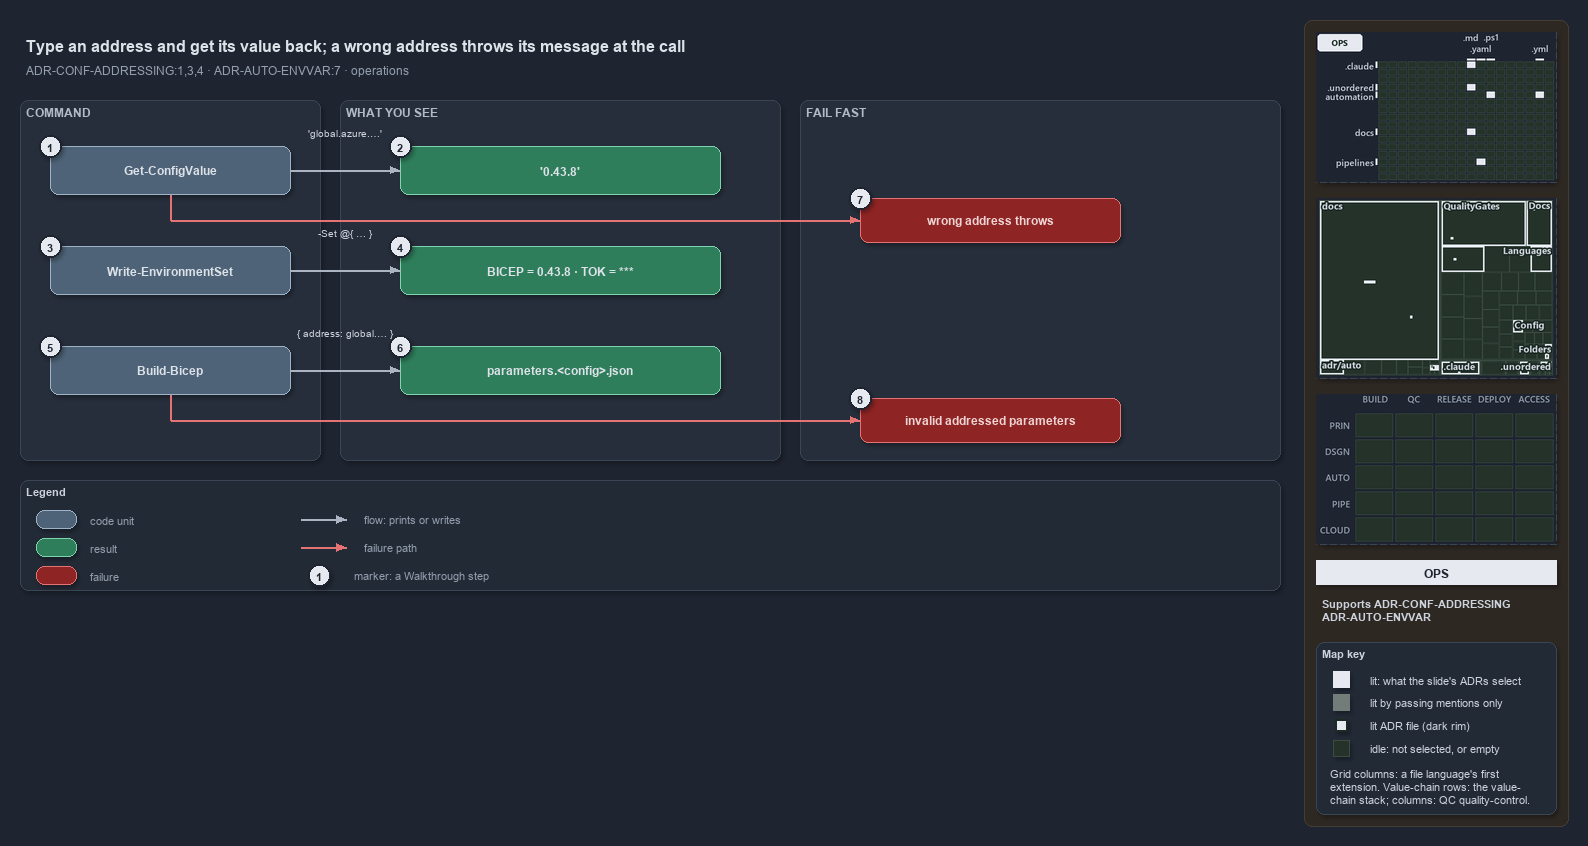

The diagram above was exported from draw.io. Its source (the exported page's mxGraphModel, read from the mxfile embedded in the PNG):
<mxGraphModel dx="1024" dy="768" grid="0" gridSize="10" guides="1" tooltips="1" connect="1" arrows="1" fold="1" page="1" pageScale="1" pageWidth="1572" pageHeight="660" background="#1E2430" math="0" shadow="1">
  <root>
    <mxCell id="0" />
    <mxCell id="1" parent="0" />
    <mxCell id="sidebar-bg" value="" style="rounded=1;arcSize=2;html=1;fillColor=#2E2823;strokeColor=#453C33;shadow=0;" vertex="1" parent="1">
      <mxGeometry x="1304" y="4" width="264" height="806" as="geometry" />
    </mxCell>
    <mxCell id="title" value="Type an address and get its value back; a wrong address throws its message at the call" style="text;html=1;align=left;verticalAlign=middle;fontSize=16;fontStyle=1;fontColor=#DDE2E9;" vertex="1" parent="1">
      <mxGeometry x="20" y="14" width="1260" height="30" as="geometry" />
    </mxCell>
    <mxCell id="subtitle" value="ADR-CONF-ADDRESSING:1,3,4 &amp;#183; ADR-AUTO-ENVVAR:7 &amp;#183; operations" style="text;html=1;align=left;verticalAlign=middle;fontSize=12;fontColor=#949FAE;" vertex="1" parent="1">
      <mxGeometry x="20" y="44" width="1240" height="20" as="geometry" />
    </mxCell>
    <mxCell id="minimap-grid" value="" style="shape=image;imageAspect=0;rounded=1;arcSize=4;whiteSpace=wrap;html=1;fillColor=#262E3B;strokeColor=#3A4555;dashed=1;fontColor=#949FAE;fontSize=11;image=data:image/png,(base64 omitted: 12364 chars);" vertex="1" parent="1">
      <mxGeometry x="1316" y="16" width="240" height="150" as="geometry" />
    </mxCell>
    <mxCell id="minimap-tree" value="" style="shape=image;imageAspect=0;rounded=1;arcSize=4;whiteSpace=wrap;html=1;fillColor=#262E3B;strokeColor=#3A4555;dashed=1;fontColor=#949FAE;fontSize=11;image=data:image/png,(base64 omitted: 22880 chars);" vertex="1" parent="1">
      <mxGeometry x="1316" y="182" width="240" height="180" as="geometry" />
    </mxCell>
    <mxCell id="minimap-chain" value="" style="shape=image;imageAspect=0;rounded=1;arcSize=4;whiteSpace=wrap;html=1;fillColor=#262E3B;strokeColor=#3A4555;dashed=1;fontColor=#949FAE;fontSize=11;image=data:image/png,(base64 omitted: 11912 chars);" vertex="1" parent="1">
      <mxGeometry x="1316" y="378" width="240" height="150" as="geometry" />
    </mxCell>
    <mxCell id="lens-badge" value="OPS" style="rounded=0;whiteSpace=wrap;html=1;align=center;verticalAlign=middle;fontSize=12;fontStyle=1;fontColor=#1E2430;fillColor=#E6EAF0;strokeColor=none;" vertex="1" parent="1">
      <mxGeometry x="1316" y="544" width="240" height="24" as="geometry" />
    </mxCell>
    <mxCell id="supports" value="&lt;b&gt;Supports&lt;/b&gt; ADR-CONF-ADDRESSING&lt;br&gt;ADR-AUTO-ENVVAR" style="text;html=1;whiteSpace=wrap;align=left;verticalAlign=top;fontSize=11;fontColor=#CDD3DC;" vertex="1" parent="1">
      <mxGeometry x="1316" y="576" width="240" height="38" as="geometry" />
    </mxCell>
    <mxCell id="mapkey" value="&lt;b&gt;Map key&lt;/b&gt;" style="rounded=1;arcSize=6;whiteSpace=wrap;html=1;align=left;verticalAlign=top;fontSize=11;fontColor=#CDD3DC;fillColor=#222A36;strokeColor=#3A4555;spacingLeft=8;spacingTop=2;" vertex="1" parent="1">
      <mxGeometry x="1316" y="626" width="240" height="172" as="geometry" />
    </mxCell>
    <mxCell id="mapkey-lit" value="" style="rounded=0;html=1;fillColor=#E6EAF0;strokeColor=#E6EAF0;" vertex="1" parent="1">
      <mxGeometry x="1333.0" y="655.0" width="16" height="16" as="geometry" />
    </mxCell>
    <mxCell id="mapkey-lit-text" value="lit: what the slide's ADRs select" style="text;html=1;align=left;verticalAlign=middle;fontSize=11;fontColor=#CDD3DC;" vertex="1" parent="1">
      <mxGeometry x="1364" y="653" width="184" height="20" as="geometry" />
    </mxCell>
    <mxCell id="mapkey-touched" value="" style="rounded=0;html=1;fillColor=#727C79;strokeColor=#727C79;" vertex="1" parent="1">
      <mxGeometry x="1333.0" y="678.0" width="16" height="16" as="geometry" />
    </mxCell>
    <mxCell id="mapkey-touched-text" value="lit by passing mentions only" style="text;html=1;align=left;verticalAlign=middle;fontSize=11;fontColor=#CDD3DC;" vertex="1" parent="1">
      <mxGeometry x="1364" y="676" width="184" height="20" as="geometry" />
    </mxCell>
    <mxCell id="mapkey-adr" value="" style="rounded=0;html=1;fillColor=#E6EAF0;strokeColor=#1C2A24;strokeWidth=2;" vertex="1" parent="1">
      <mxGeometry x="1335.0" y="703.0" width="12" height="12" as="geometry" />
    </mxCell>
    <mxCell id="mapkey-adr-text" value="lit ADR file (dark rim)" style="text;html=1;align=left;verticalAlign=middle;fontSize=11;fontColor=#CDD3DC;" vertex="1" parent="1">
      <mxGeometry x="1364" y="699" width="184" height="20" as="geometry" />
    </mxCell>
    <mxCell id="mapkey-idle" value="" style="rounded=0;html=1;fillColor=#243229;strokeColor=#3B4D43;" vertex="1" parent="1">
      <mxGeometry x="1333.0" y="724.0" width="16" height="16" as="geometry" />
    </mxCell>
    <mxCell id="mapkey-idle-text" value="idle: not selected, or empty" style="text;html=1;align=left;verticalAlign=middle;fontSize=11;fontColor=#CDD3DC;" vertex="1" parent="1">
      <mxGeometry x="1364" y="722" width="184" height="20" as="geometry" />
    </mxCell>
    <mxCell id="mapkey-codes" value="Grid columns: a file language's first&lt;br&gt;extension. Value-chain rows: the value-&lt;br&gt;chain stack; columns: QC quality-control." style="text;html=1;align=left;verticalAlign=top;whiteSpace=wrap;fontSize=11;fontColor=#CDD3DC;" vertex="1" parent="1">
      <mxGeometry x="1324" y="746" width="224" height="46" as="geometry" />
    </mxCell>
    <mxCell id="band-cmd" value="COMMAND" style="rounded=1;html=1;arcSize=3;fillColor=#262E3B;strokeColor=#3A4555;verticalAlign=top;align=left;spacingLeft=8;fontStyle=1;fontSize=12;fontColor=#B0BAC7;" vertex="1" parent="1">
      <mxGeometry x="20" y="84" width="300" height="360" as="geometry" />
    </mxCell>
    <mxCell id="band-see" value="WHAT YOU SEE" style="rounded=1;html=1;arcSize=3;fillColor=#262E3B;strokeColor=#3A4555;verticalAlign=top;align=left;spacingLeft=8;fontStyle=1;fontSize=12;fontColor=#B0BAC7;" vertex="1" parent="1">
      <mxGeometry x="340" y="84" width="440" height="360" as="geometry" />
    </mxCell>
    <mxCell id="band-fail" value="FAIL FAST" style="rounded=1;html=1;arcSize=3;fillColor=#262E3B;strokeColor=#3A4555;verticalAlign=top;align=left;spacingLeft=8;fontStyle=1;fontSize=12;fontColor=#B0BAC7;" vertex="1" parent="1">
      <mxGeometry x="800" y="84" width="480" height="360" as="geometry" />
    </mxCell>
    <mxCell id="c-gcv" value="&lt;b&gt;Get-ConfigValue&lt;/b&gt;" style="rounded=1;whiteSpace=wrap;html=1;arcSize=20;fillColor=#4E6378;strokeColor=#9FB3C8;fontColor=#DDE2E9;fontSize=12;" vertex="1" parent="1">
      <mxGeometry x="50" y="130" width="240" height="48" as="geometry" />
    </mxCell>
    <mxCell id="c-wes" value="&lt;b&gt;Write-EnvironmentSet&lt;/b&gt;" style="rounded=1;whiteSpace=wrap;html=1;arcSize=20;fillColor=#4E6378;strokeColor=#9FB3C8;fontColor=#DDE2E9;fontSize=12;" vertex="1" parent="1">
      <mxGeometry x="50" y="230" width="240" height="48" as="geometry" />
    </mxCell>
    <mxCell id="c-build" value="&lt;b&gt;Build-Bicep&lt;/b&gt;" style="rounded=1;whiteSpace=wrap;html=1;arcSize=20;fillColor=#4E6378;strokeColor=#9FB3C8;fontColor=#DDE2E9;fontSize=12;" vertex="1" parent="1">
      <mxGeometry x="50" y="330" width="240" height="48" as="geometry" />
    </mxCell>
    <mxCell id="r-value" value="&lt;b&gt;'0.43.8'&lt;/b&gt;" style="rounded=1;whiteSpace=wrap;html=1;arcSize=20;fillColor=#2E7D5B;strokeColor=#7FD3AE;fontColor=#DDE2E9;fontSize=12;" vertex="1" parent="1">
      <mxGeometry x="400" y="130" width="320" height="48" as="geometry" />
    </mxCell>
    <mxCell id="r-env" value="&lt;b&gt;BICEP = 0.43.8 &amp;#183; TOK = ***&lt;/b&gt;" style="rounded=1;whiteSpace=wrap;html=1;arcSize=20;fillColor=#2E7D5B;strokeColor=#7FD3AE;fontColor=#DDE2E9;fontSize=12;" vertex="1" parent="1">
      <mxGeometry x="400" y="230" width="320" height="48" as="geometry" />
    </mxCell>
    <mxCell id="r-json" value="&lt;b&gt;parameters.&amp;lt;config&amp;gt;.json&lt;/b&gt;" style="rounded=1;whiteSpace=wrap;html=1;arcSize=20;fillColor=#2E7D5B;strokeColor=#7FD3AE;fontColor=#DDE2E9;fontSize=12;" vertex="1" parent="1">
      <mxGeometry x="400" y="330" width="320" height="48" as="geometry" />
    </mxCell>
    <mxCell id="edge-gcv-value" value="" style="edgeStyle=orthogonalEdgeStyle;rounded=1;html=1;fontSize=10;fontColor=#CDD3DC;endArrow=block;strokeColor=#AAB4C3;shadow=0;" edge="1" parent="1" source="c-gcv" target="r-value">
      <mxGeometry relative="1" as="geometry" />
    </mxCell>
    <mxCell id="edge-wes-env" value="" style="edgeStyle=orthogonalEdgeStyle;rounded=1;html=1;fontSize=10;fontColor=#CDD3DC;endArrow=block;strokeColor=#AAB4C3;shadow=0;" edge="1" parent="1" source="c-wes" target="r-env">
      <mxGeometry relative="1" as="geometry" />
    </mxCell>
    <mxCell id="edge-build-json" value="" style="edgeStyle=orthogonalEdgeStyle;rounded=1;html=1;fontSize=10;fontColor=#CDD3DC;endArrow=block;strokeColor=#AAB4C3;shadow=0;" edge="1" parent="1" source="c-build" target="r-json">
      <mxGeometry relative="1" as="geometry" />
    </mxCell>
    <mxCell id="note-gcv" value="'global.azure.&amp;#8230;'" style="text;html=1;align=center;verticalAlign=middle;fontSize=10.5;fontColor=#CDD3DC;" vertex="1" parent="1">
      <mxGeometry x="285" y="108" width="120" height="16" as="geometry" />
    </mxCell>
    <mxCell id="note-wes" value="-Set @{ &amp;#8230; }" style="text;html=1;align=center;verticalAlign=middle;fontSize=10.5;fontColor=#CDD3DC;" vertex="1" parent="1">
      <mxGeometry x="285" y="208" width="120" height="16" as="geometry" />
    </mxCell>
    <mxCell id="note-build" value="{ address: global.&amp;#8230; }" style="text;html=1;align=center;verticalAlign=middle;fontSize=10.5;fontColor=#CDD3DC;" vertex="1" parent="1">
      <mxGeometry x="280" y="308" width="130" height="16" as="geometry" />
    </mxCell>
    <mxCell id="f-address" value="&lt;b&gt;wrong address throws&lt;/b&gt;" style="rounded=1;whiteSpace=wrap;html=1;arcSize=20;fillColor=#8E2424;strokeColor=#E57373;fontColor=#EFD4D4;fontSize=12;" vertex="1" parent="1">
      <mxGeometry x="860" y="182" width="260" height="44" as="geometry" />
    </mxCell>
    <mxCell id="f-params" value="&lt;b&gt;invalid addressed parameters&lt;/b&gt;" style="rounded=1;whiteSpace=wrap;html=1;arcSize=20;fillColor=#8E2424;strokeColor=#E57373;fontColor=#EFD4D4;fontSize=12;" vertex="1" parent="1">
      <mxGeometry x="860" y="382" width="260" height="44" as="geometry" />
    </mxCell>
    <mxCell id="port-gcv-bottom" value="" style="text;html=1;strokeColor=none;fillColor=none;" vertex="1" parent="1">
      <mxGeometry x="170" y="178" width="1" height="1" as="geometry" />
    </mxCell>
    <mxCell id="port-gcv-turn" value="" style="text;html=1;strokeColor=none;fillColor=none;" vertex="1" parent="1">
      <mxGeometry x="170" y="204" width="1" height="1" as="geometry" />
    </mxCell>
    <mxCell id="port-build-bottom" value="" style="text;html=1;strokeColor=none;fillColor=none;" vertex="1" parent="1">
      <mxGeometry x="170" y="378" width="1" height="1" as="geometry" />
    </mxCell>
    <mxCell id="port-build-turn" value="" style="text;html=1;strokeColor=none;fillColor=none;" vertex="1" parent="1">
      <mxGeometry x="170" y="404" width="1" height="1" as="geometry" />
    </mxCell>
    <mxCell id="edge-gcv-down" value="" style="edgeStyle=orthogonalEdgeStyle;rounded=1;html=1;endArrow=none;strokeColor=#E57373;shadow=0;fontColor=#CDD3DC;" edge="1" parent="1" source="port-gcv-bottom" target="port-gcv-turn">
      <mxGeometry relative="1" as="geometry" />
    </mxCell>
    <mxCell id="edge-gcv-fail" value="" style="edgeStyle=orthogonalEdgeStyle;rounded=1;html=1;fontSize=10;fontColor=#CDD3DC;endArrow=block;strokeColor=#E57373;shadow=0;" edge="1" parent="1" source="port-gcv-turn" target="f-address">
      <mxGeometry relative="1" as="geometry" />
    </mxCell>
    <mxCell id="edge-build-down" value="" style="edgeStyle=orthogonalEdgeStyle;rounded=1;html=1;endArrow=none;strokeColor=#E57373;shadow=0;fontColor=#CDD3DC;" edge="1" parent="1" source="port-build-bottom" target="port-build-turn">
      <mxGeometry relative="1" as="geometry" />
    </mxCell>
    <mxCell id="edge-build-fail" value="" style="edgeStyle=orthogonalEdgeStyle;rounded=1;html=1;fontSize=10;fontColor=#CDD3DC;endArrow=block;strokeColor=#E57373;shadow=0;" edge="1" parent="1" source="port-build-turn" target="f-params">
      <mxGeometry relative="1" as="geometry" />
    </mxCell>
    <mxCell id="legend" value="&lt;b&gt;Legend&lt;/b&gt;" style="rounded=1;whiteSpace=wrap;html=1;arcSize=6;fillColor=#222A36;strokeColor=#3A4555;align=left;verticalAlign=top;spacing=8;fontSize=11;fontColor=#CDD3DC;" vertex="1" parent="1">
      <mxGeometry x="20" y="464" width="1260" height="110" as="geometry" />
    </mxCell>
    <mxCell id="lg-0" value="" style="rounded=1;html=1;arcSize=20;fillColor=#4E6378;strokeColor=#9FB3C8;" vertex="1" parent="1">
      <mxGeometry x="36" y="494" width="40" height="18" as="geometry" />
    </mxCell>
    <mxCell id="lg-0-t" value="code unit" style="text;html=1;align=left;verticalAlign=middle;fontSize=11;fontColor=#949FAE;" vertex="1" parent="1">
      <mxGeometry x="84" y="493" width="240" height="20" as="geometry" />
    </mxCell>
    <mxCell id="lg-1" value="" style="rounded=1;html=1;arcSize=20;fillColor=#2E7D5B;strokeColor=#7FD3AE;" vertex="1" parent="1">
      <mxGeometry x="36" y="522" width="40" height="18" as="geometry" />
    </mxCell>
    <mxCell id="lg-1-t" value="result" style="text;html=1;align=left;verticalAlign=middle;fontSize=11;fontColor=#949FAE;" vertex="1" parent="1">
      <mxGeometry x="84" y="521" width="240" height="20" as="geometry" />
    </mxCell>
    <mxCell id="lg-2" value="" style="rounded=1;html=1;arcSize=20;fillColor=#8E2424;strokeColor=#E57373;" vertex="1" parent="1">
      <mxGeometry x="36" y="550" width="40" height="18" as="geometry" />
    </mxCell>
    <mxCell id="lg-2-t" value="failure" style="text;html=1;align=left;verticalAlign=middle;fontSize=11;fontColor=#949FAE;" vertex="1" parent="1">
      <mxGeometry x="84" y="549" width="240" height="20" as="geometry" />
    </mxCell>
    <mxCell id="lg-3-a" value="" style="text;html=1;strokeColor=none;fillColor=none;" vertex="1" parent="1">
      <mxGeometry x="300" y="503" width="1" height="1" as="geometry" />
    </mxCell>
    <mxCell id="lg-3-b" value="" style="text;html=1;strokeColor=none;fillColor=none;" vertex="1" parent="1">
      <mxGeometry x="346" y="503" width="1" height="1" as="geometry" />
    </mxCell>
    <mxCell id="lg-3" value="" style="edgeStyle=orthogonalEdgeStyle;rounded=1;html=1;fontSize=10;fontColor=#CDD3DC;endArrow=block;strokeColor=#AAB4C3;shadow=0;" edge="1" parent="1" source="lg-3-a" target="lg-3-b">
      <mxGeometry relative="1" as="geometry" />
    </mxCell>
    <mxCell id="lg-3-t" value="flow: prints or writes" style="text;html=1;align=left;verticalAlign=middle;fontSize=11;fontColor=#949FAE;" vertex="1" parent="1">
      <mxGeometry x="358" y="493" width="240" height="20" as="geometry" />
    </mxCell>
    <mxCell id="lg-4-a" value="" style="text;html=1;strokeColor=none;fillColor=none;" vertex="1" parent="1">
      <mxGeometry x="300" y="531" width="1" height="1" as="geometry" />
    </mxCell>
    <mxCell id="lg-4-b" value="" style="text;html=1;strokeColor=none;fillColor=none;" vertex="1" parent="1">
      <mxGeometry x="346" y="531" width="1" height="1" as="geometry" />
    </mxCell>
    <mxCell id="lg-4" value="" style="edgeStyle=orthogonalEdgeStyle;rounded=1;html=1;fontSize=10;fontColor=#CDD3DC;endArrow=block;strokeColor=#E57373;shadow=0;" edge="1" parent="1" source="lg-4-a" target="lg-4-b">
      <mxGeometry relative="1" as="geometry" />
    </mxCell>
    <mxCell id="lg-4-t" value="failure path" style="text;html=1;align=left;verticalAlign=middle;fontSize=11;fontColor=#949FAE;" vertex="1" parent="1">
      <mxGeometry x="358" y="521" width="240" height="20" as="geometry" />
    </mxCell>
    <mxCell id="lg-5" value="1" style="ellipse;html=1;fillColor=#E6EAF0;strokeColor=#1E2430;strokeWidth=2;fontColor=#1E2430;fontStyle=1;fontSize=11;" vertex="1" parent="1">
      <mxGeometry x="308" y="548" width="22" height="22" as="geometry" />
    </mxCell>
    <mxCell id="lg-5-t" value="marker: a Walkthrough step" style="text;html=1;align=left;verticalAlign=middle;fontSize=11;fontColor=#949FAE;" vertex="1" parent="1">
      <mxGeometry x="348" y="549" width="240" height="20" as="geometry" />
    </mxCell>
    <mxCell id="mark-1" value="1" style="ellipse;html=1;fillColor=#E6EAF0;strokeColor=#1E2430;strokeWidth=2;fontColor=#1E2430;fontStyle=1;fontSize=11;" vertex="1" parent="1">
      <mxGeometry x="39" y="119" width="22" height="22" as="geometry" />
    </mxCell>
    <mxCell id="mark-2" value="2" style="ellipse;html=1;fillColor=#E6EAF0;strokeColor=#1E2430;strokeWidth=2;fontColor=#1E2430;fontStyle=1;fontSize=11;" vertex="1" parent="1">
      <mxGeometry x="389" y="119" width="22" height="22" as="geometry" />
    </mxCell>
    <mxCell id="mark-3" value="3" style="ellipse;html=1;fillColor=#E6EAF0;strokeColor=#1E2430;strokeWidth=2;fontColor=#1E2430;fontStyle=1;fontSize=11;" vertex="1" parent="1">
      <mxGeometry x="39" y="219" width="22" height="22" as="geometry" />
    </mxCell>
    <mxCell id="mark-4" value="4" style="ellipse;html=1;fillColor=#E6EAF0;strokeColor=#1E2430;strokeWidth=2;fontColor=#1E2430;fontStyle=1;fontSize=11;" vertex="1" parent="1">
      <mxGeometry x="389" y="219" width="22" height="22" as="geometry" />
    </mxCell>
    <mxCell id="mark-5" value="5" style="ellipse;html=1;fillColor=#E6EAF0;strokeColor=#1E2430;strokeWidth=2;fontColor=#1E2430;fontStyle=1;fontSize=11;" vertex="1" parent="1">
      <mxGeometry x="39" y="319" width="22" height="22" as="geometry" />
    </mxCell>
    <mxCell id="mark-6" value="6" style="ellipse;html=1;fillColor=#E6EAF0;strokeColor=#1E2430;strokeWidth=2;fontColor=#1E2430;fontStyle=1;fontSize=11;" vertex="1" parent="1">
      <mxGeometry x="389" y="319" width="22" height="22" as="geometry" />
    </mxCell>
    <mxCell id="mark-7" value="7" style="ellipse;html=1;fillColor=#E6EAF0;strokeColor=#1E2430;strokeWidth=2;fontColor=#1E2430;fontStyle=1;fontSize=11;" vertex="1" parent="1">
      <mxGeometry x="849" y="171" width="22" height="22" as="geometry" />
    </mxCell>
    <mxCell id="mark-8" value="8" style="ellipse;html=1;fillColor=#E6EAF0;strokeColor=#1E2430;strokeWidth=2;fontColor=#1E2430;fontStyle=1;fontSize=11;" vertex="1" parent="1">
      <mxGeometry x="849" y="371" width="22" height="22" as="geometry" />
    </mxCell>
  </root>
</mxGraphModel>